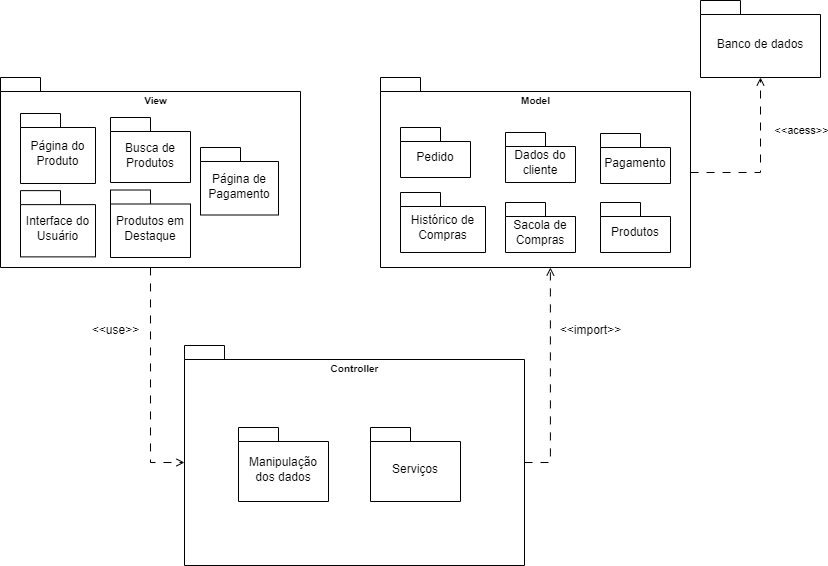

The diagram above was exported from draw.io. Its source (the exported page's mxGraphModel, read from the mxfile embedded in the PNG):
<mxGraphModel dx="1390" dy="622" grid="1" gridSize="10" guides="1" tooltips="1" connect="1" arrows="1" fold="1" page="1" pageScale="1" pageWidth="827" pageHeight="1169" math="0" shadow="0">
  <root>
    <mxCell id="0" />
    <mxCell id="1" parent="0" />
    <mxCell id="593_TTl_XdAmUQOYwC5n-1" value="" style="shape=folder;fontStyle=1;spacingTop=10;tabWidth=40;tabHeight=14;tabPosition=left;html=1;whiteSpace=wrap;" parent="1" vertex="1">
      <mxGeometry x="60" y="90" width="300" height="190" as="geometry" />
    </mxCell>
    <mxCell id="593_TTl_XdAmUQOYwC5n-2" value="" style="shape=folder;fontStyle=1;spacingTop=10;tabWidth=40;tabHeight=14;tabPosition=left;html=1;whiteSpace=wrap;" parent="1" vertex="1">
      <mxGeometry x="440" y="90" width="310" height="190" as="geometry" />
    </mxCell>
    <mxCell id="593_TTl_XdAmUQOYwC5n-8" value="&lt;span style=&quot;font-weight: 400;&quot;&gt;Página do Produto&lt;/span&gt;" style="shape=folder;fontStyle=1;spacingTop=10;tabWidth=40;tabHeight=14;tabPosition=left;html=1;whiteSpace=wrap;" parent="1" vertex="1">
      <mxGeometry x="80" y="126" width="75" height="70" as="geometry" />
    </mxCell>
    <mxCell id="593_TTl_XdAmUQOYwC5n-9" value="" style="shape=folder;fontStyle=1;spacingTop=10;tabWidth=40;tabHeight=14;tabPosition=left;html=1;whiteSpace=wrap;" parent="1" vertex="1">
      <mxGeometry x="244" y="358" width="340" height="220" as="geometry" />
    </mxCell>
    <mxCell id="593_TTl_XdAmUQOYwC5n-12" value="&lt;font size=&quot;1&quot;&gt;View&lt;/font&gt;" style="text;align=center;fontStyle=1;verticalAlign=middle;spacingLeft=3;spacingRight=3;strokeColor=none;rotatable=0;points=[[0,0.5],[1,0.5]];portConstraint=eastwest;html=1;" parent="1" vertex="1">
      <mxGeometry x="175" y="100" width="80" height="26" as="geometry" />
    </mxCell>
    <mxCell id="593_TTl_XdAmUQOYwC5n-13" value="&lt;font size=&quot;1&quot;&gt;Model&lt;/font&gt;" style="text;align=center;fontStyle=1;verticalAlign=middle;spacingLeft=3;spacingRight=3;strokeColor=none;rotatable=0;points=[[0,0.5],[1,0.5]];portConstraint=eastwest;html=1;" parent="1" vertex="1">
      <mxGeometry x="555" y="100" width="80" height="26" as="geometry" />
    </mxCell>
    <mxCell id="593_TTl_XdAmUQOYwC5n-14" value="&lt;font style=&quot;font-size: 10px;&quot;&gt;Controller&lt;/font&gt;" style="text;align=center;fontStyle=1;verticalAlign=middle;spacingLeft=3;spacingRight=3;strokeColor=none;rotatable=0;points=[[0,0.5],[1,0.5]];portConstraint=eastwest;html=1;" parent="1" vertex="1">
      <mxGeometry x="374" y="368" width="80" height="26" as="geometry" />
    </mxCell>
    <mxCell id="593_TTl_XdAmUQOYwC5n-15" value="&lt;span style=&quot;font-weight: 400;&quot;&gt;Produtos em Destaque&lt;/span&gt;" style="shape=folder;fontStyle=1;spacingTop=10;tabWidth=40;tabHeight=14;tabPosition=left;html=1;whiteSpace=wrap;" parent="1" vertex="1">
      <mxGeometry x="170" y="202.5" width="80" height="67.5" as="geometry" />
    </mxCell>
    <mxCell id="593_TTl_XdAmUQOYwC5n-16" value="&lt;span style=&quot;font-weight: normal;&quot;&gt;Pedido&lt;/span&gt;" style="shape=folder;fontStyle=1;spacingTop=10;tabWidth=40;tabHeight=14;tabPosition=left;html=1;whiteSpace=wrap;" parent="1" vertex="1">
      <mxGeometry x="460" y="140" width="70" height="50" as="geometry" />
    </mxCell>
    <mxCell id="593_TTl_XdAmUQOYwC5n-17" value="&lt;span style=&quot;font-weight: normal;&quot;&gt;Dados do cliente&lt;/span&gt;" style="shape=folder;fontStyle=1;spacingTop=10;tabWidth=40;tabHeight=14;tabPosition=left;html=1;whiteSpace=wrap;" parent="1" vertex="1">
      <mxGeometry x="565" y="145" width="70" height="50" as="geometry" />
    </mxCell>
    <mxCell id="593_TTl_XdAmUQOYwC5n-18" value="&lt;span style=&quot;font-weight: normal;&quot;&gt;Histórico de Compras&lt;/span&gt;" style="shape=folder;fontStyle=1;spacingTop=10;tabWidth=40;tabHeight=14;tabPosition=left;html=1;whiteSpace=wrap;" parent="1" vertex="1">
      <mxGeometry x="460" y="205" width="85" height="60" as="geometry" />
    </mxCell>
    <mxCell id="593_TTl_XdAmUQOYwC5n-19" value="&lt;span style=&quot;font-weight: normal;&quot;&gt;Banco de dados&lt;/span&gt;" style="shape=folder;fontStyle=1;spacingTop=10;tabWidth=40;tabHeight=14;tabPosition=left;html=1;whiteSpace=wrap;" parent="1" vertex="1">
      <mxGeometry x="760" y="13" width="120" height="77" as="geometry" />
    </mxCell>
    <mxCell id="593_TTl_XdAmUQOYwC5n-21" value="&lt;span style=&quot;font-weight: normal;&quot;&gt;Produtos&lt;/span&gt;" style="shape=folder;fontStyle=1;spacingTop=10;tabWidth=40;tabHeight=14;tabPosition=left;html=1;whiteSpace=wrap;" parent="1" vertex="1">
      <mxGeometry x="660" y="215" width="70" height="50" as="geometry" />
    </mxCell>
    <mxCell id="593_TTl_XdAmUQOYwC5n-22" value="&lt;span style=&quot;font-weight: normal;&quot;&gt;Sacola de Compras&lt;/span&gt;" style="shape=folder;fontStyle=1;spacingTop=10;tabWidth=40;tabHeight=14;tabPosition=left;html=1;whiteSpace=wrap;" parent="1" vertex="1">
      <mxGeometry x="565" y="215" width="70" height="50" as="geometry" />
    </mxCell>
    <mxCell id="593_TTl_XdAmUQOYwC5n-24" value="&lt;span style=&quot;font-weight: normal;&quot;&gt;Manipulação dos dados&lt;/span&gt;" style="shape=folder;fontStyle=1;spacingTop=10;tabWidth=40;tabHeight=14;tabPosition=left;html=1;whiteSpace=wrap;" parent="1" vertex="1">
      <mxGeometry x="298" y="440" width="90" height="74" as="geometry" />
    </mxCell>
    <mxCell id="593_TTl_XdAmUQOYwC5n-26" style="edgeStyle=orthogonalEdgeStyle;rounded=0;orthogonalLoop=1;jettySize=auto;html=1;exitX=0;exitY=0;exitDx=340;exitDy=117;exitPerimeter=0;entryX=0.548;entryY=1;entryDx=0;entryDy=0;entryPerimeter=0;endArrow=open;endFill=0;dashed=1;dashPattern=8 8;" parent="1" source="593_TTl_XdAmUQOYwC5n-9" target="593_TTl_XdAmUQOYwC5n-2" edge="1">
      <mxGeometry relative="1" as="geometry" />
    </mxCell>
    <mxCell id="593_TTl_XdAmUQOYwC5n-32" style="edgeStyle=orthogonalEdgeStyle;rounded=0;orthogonalLoop=1;jettySize=auto;html=1;entryX=0;entryY=0;entryDx=0;entryDy=117;entryPerimeter=0;endArrow=open;endFill=0;dashed=1;dashPattern=8 8;" parent="1" source="593_TTl_XdAmUQOYwC5n-1" target="593_TTl_XdAmUQOYwC5n-9" edge="1">
      <mxGeometry relative="1" as="geometry" />
    </mxCell>
    <mxCell id="593_TTl_XdAmUQOYwC5n-36" style="edgeStyle=orthogonalEdgeStyle;rounded=0;orthogonalLoop=1;jettySize=auto;html=1;entryX=0.5;entryY=1;entryDx=0;entryDy=0;entryPerimeter=0;dashed=1;dashPattern=8 8;endArrow=open;endFill=0;" parent="1" source="593_TTl_XdAmUQOYwC5n-2" target="593_TTl_XdAmUQOYwC5n-19" edge="1">
      <mxGeometry relative="1" as="geometry" />
    </mxCell>
    <mxCell id="593_TTl_XdAmUQOYwC5n-37" value="&amp;lt;&amp;lt;acess&amp;gt;&amp;gt;" style="edgeLabel;html=1;align=center;verticalAlign=middle;resizable=0;points=[];" parent="593_TTl_XdAmUQOYwC5n-36" vertex="1" connectable="0">
      <mxGeometry x="0.3698" y="1" relative="1" as="geometry">
        <mxPoint x="41" as="offset" />
      </mxGeometry>
    </mxCell>
    <mxCell id="593_TTl_XdAmUQOYwC5n-38" value="&amp;lt;&amp;lt;use&amp;gt;&amp;gt;" style="text;html=1;align=center;verticalAlign=middle;resizable=0;points=[];autosize=1;strokeColor=none;fillColor=none;" parent="1" vertex="1">
      <mxGeometry x="140" y="328" width="70" height="30" as="geometry" />
    </mxCell>
    <mxCell id="593_TTl_XdAmUQOYwC5n-39" value="&amp;lt;&amp;lt;import&amp;gt;&amp;gt;" style="text;html=1;align=center;verticalAlign=middle;resizable=0;points=[];autosize=1;strokeColor=none;fillColor=none;" parent="1" vertex="1">
      <mxGeometry x="610" y="328" width="80" height="30" as="geometry" />
    </mxCell>
    <mxCell id="593_TTl_XdAmUQOYwC5n-40" value="&lt;span style=&quot;font-weight: 400;&quot;&gt;Serviços&lt;/span&gt;" style="shape=folder;fontStyle=1;spacingTop=10;tabWidth=40;tabHeight=14;tabPosition=left;html=1;whiteSpace=wrap;" parent="1" vertex="1">
      <mxGeometry x="430" y="440" width="90" height="74" as="geometry" />
    </mxCell>
    <mxCell id="ekGZuHaVaNvNXg8vzm4L-1" value="&lt;span style=&quot;font-weight: 400;&quot;&gt;Busca de Produtos&lt;/span&gt;" style="shape=folder;fontStyle=1;spacingTop=10;tabWidth=40;tabHeight=14;tabPosition=left;html=1;whiteSpace=wrap;" parent="1" vertex="1">
      <mxGeometry x="170" y="130" width="80" height="65" as="geometry" />
    </mxCell>
    <mxCell id="ekGZuHaVaNvNXg8vzm4L-2" value="&lt;span style=&quot;font-weight: 400;&quot;&gt;Interface do Usuário&lt;/span&gt;" style="shape=folder;fontStyle=1;spacingTop=10;tabWidth=40;tabHeight=14;tabPosition=left;html=1;whiteSpace=wrap;" parent="1" vertex="1">
      <mxGeometry x="80" y="203.13" width="75" height="66.25" as="geometry" />
    </mxCell>
    <mxCell id="ekGZuHaVaNvNXg8vzm4L-3" value="&lt;span style=&quot;font-weight: 400;&quot;&gt;Pagamento&lt;/span&gt;" style="shape=folder;fontStyle=1;spacingTop=10;tabWidth=40;tabHeight=14;tabPosition=left;html=1;whiteSpace=wrap;" parent="1" vertex="1">
      <mxGeometry x="660" y="146" width="70" height="50" as="geometry" />
    </mxCell>
    <mxCell id="ekGZuHaVaNvNXg8vzm4L-5" value="&lt;span style=&quot;font-weight: 400;&quot;&gt;Página de Pagamento&lt;/span&gt;" style="shape=folder;fontStyle=1;spacingTop=10;tabWidth=40;tabHeight=14;tabPosition=left;html=1;whiteSpace=wrap;" parent="1" vertex="1">
      <mxGeometry x="260" y="160" width="78" height="67.5" as="geometry" />
    </mxCell>
  </root>
</mxGraphModel>